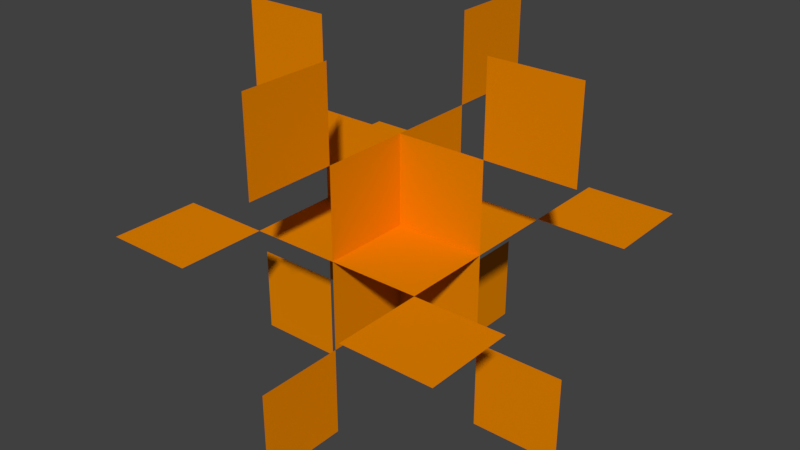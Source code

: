# Source: flake.blend  (saved by Blender 2.78.0; exported with 4.5.12 LTS)
import bpy
from mathutils import Matrix  # noqa: F401  (used for matrix-valued properties, if any)

bpy.ops.wm.read_factory_settings(use_empty=True)
scene = bpy.context.scene
scene.name = 'Scene'

# ---- collections
col_collection_1 = bpy.data.collections.new('Collection 1'); scene.collection.children.link(col_collection_1)

# ---- materials (node trees are filled in below, after node groups)
mat_material_001 = bpy.data.materials.new('Material.001')
mat_material_001.alpha_threshold = 0.0
mat_material_001.use_transparent_shadow = False
mat_material_001.diffuse_color = (0.8, 0.2364, 0.0, 1.0)
mat_material_001.roughness = 0.5

# ---- material node trees

# ---- world
world_world = bpy.data.worlds.new('World'); scene.world = world_world
world_world.color = (0.05088, 0.05088, 0.05088)
world_world.use_sun_shadow = False
world_world.sun_shadow_jitter_overblur = 0.0
world_world.cycles.sampling_method = 'MANUAL'

# ---- meshes
me_plane_003 = bpy.data.meshes.new('Plane.003')
me_plane_003.from_pydata([(-0.1, -0.1, 0.0), (0.1, -0.1, 0.0), (-0.1, 0.1, 0.0), (0.1, 0.1, 0.0), (0.0, 0.0, 0.0), (-0.1, -0.05, 0.0), (0.05, -0.1, 0.0), (0.1, 0.05, 0.0), (-0.05, 0.1, 0.0), (-0.1, 0.05, 0.0), (-0.05, -0.1, 0.0), (0.1, -0.05, 0.0), (0.05, 0.1, 0.0), (0.0, 0.05, 0.0), (0.0, -0.05, 0.0), (-0.05, 0.0, 0.0), (0.05, 0.0, 0.0), (0.05, -0.05, 0.0), (-0.05, -0.05, 0.0), (-0.05, 0.05, 0.0), (0.05, 0.05, 0.0)], [], [(20, 7, 3, 12), (18, 14, 4, 15), (14, 17, 16, 4), (6, 1, 11, 17), (0, 10, 18, 5), (9, 19, 8, 2), (15, 4, 13, 19), (4, 16, 20, 13)])
_uv = me_plane_003.uv_layers.new(name='UVMap')
_uv.uv.foreach_set('vector', [0.7499, 0.75, 0.9999, 0.75, 0.9999, 0.9999, 0.7499, 0.9999, 0.2501, 0.2501, 0.5, 0.2501, 0.5, 0.5, 0.2501, 0.5, 0.5, 0.2501, 0.75, 0.2501, 0.7499, 0.5, 0.5, 0.5, 0.75, 0.0001, 0.9999, 9.998e-05, 0.9999, 0.25, 0.75, 0.2501, 0.0001001, 0.0001001, 0.2501, 0.0001, 0.2501, 0.2501, 0.0001, 0.2501, 0.0001, 0.75, 0.2501, 0.75, 0.25, 0.9999, 9.998e-05, 0.9999, 0.2501, 0.5, 0.5, 0.5, 0.5, 0.75, 0.2501, 0.75, 0.5, 0.5, 0.7499, 0.5, 0.7499, 0.75, 0.5, 0.75])
me_plane_003.materials.append(mat_material_001)
me_plane_003.use_remesh_preserve_volume = False
me_plane_003.use_remesh_preserve_attributes = False
me_plane_003.use_mirror_vertex_groups = False
me_plane_003.update()
me_plane_000 = bpy.data.meshes.new('Plane.000')
me_plane_000.from_pydata([(-0.1, -0.1, 0.0), (0.1, -0.1, 0.0), (-0.1, 0.1, 0.0), (0.1, 0.1, 0.0), (0.0, 0.0, 0.0), (-0.1, -0.05, 0.0), (0.05, -0.1, 0.0), (0.1, 0.05, 0.0), (-0.05, 0.1, 0.0), (-0.1, 0.05, 0.0), (-0.05, -0.1, 0.0), (0.1, -0.05, 0.0), (0.05, 0.1, 0.0), (0.0, 0.05, 0.0), (0.0, -0.05, 0.0), (-0.05, 0.0, 0.0), (0.05, 0.0, 0.0), (0.05, -0.05, 0.0), (-0.05, -0.05, 0.0), (-0.05, 0.05, 0.0), (0.05, 0.05, 0.0)], [], [(20, 7, 3, 12), (18, 14, 4, 15), (14, 17, 16, 4), (6, 1, 11, 17), (0, 10, 18, 5), (9, 19, 8, 2), (15, 4, 13, 19), (4, 16, 20, 13)])
_uv = me_plane_000.uv_layers.new(name='UVMap')
_uv.uv.foreach_set('vector', [0.7499, 0.75, 0.9999, 0.75, 0.9999, 0.9999, 0.7499, 0.9999, 0.2501, 0.2501, 0.5, 0.2501, 0.5, 0.5, 0.2501, 0.5, 0.5, 0.2501, 0.75, 0.2501, 0.7499, 0.5, 0.5, 0.5, 0.75, 0.0001, 0.9999, 9.998e-05, 0.9999, 0.25, 0.75, 0.2501, 0.0001001, 0.0001001, 0.2501, 0.0001, 0.2501, 0.2501, 0.0001, 0.2501, 0.0001, 0.75, 0.2501, 0.75, 0.25, 0.9999, 9.998e-05, 0.9999, 0.2501, 0.5, 0.5, 0.5, 0.5, 0.75, 0.2501, 0.75, 0.5, 0.5, 0.7499, 0.5, 0.7499, 0.75, 0.5, 0.75])
me_plane_000.materials.append(mat_material_001)
me_plane_000.use_remesh_preserve_volume = False
me_plane_000.use_remesh_preserve_attributes = False
me_plane_000.use_mirror_vertex_groups = False
me_plane_000.update()
me_plane_004 = bpy.data.meshes.new('Plane.004')
me_plane_004.from_pydata([(-0.1, -0.1, 0.0), (0.1, -0.1, 0.0), (-0.1, 0.1, 0.0), (0.1, 0.1, 0.0), (0.0, 0.0, 0.0), (-0.1, -0.05, 0.0), (0.05, -0.1, 0.0), (0.1, 0.05, 0.0), (-0.05, 0.1, 0.0), (-0.1, 0.05, 0.0), (-0.05, -0.1, 0.0), (0.1, -0.05, 0.0), (0.05, 0.1, 0.0), (0.0, 0.05, 0.0), (0.0, -0.05, 0.0), (-0.05, 0.0, 0.0), (0.05, 0.0, 0.0), (0.05, -0.05, 0.0), (-0.05, -0.05, 0.0), (-0.05, 0.05, 0.0), (0.05, 0.05, 0.0)], [], [(20, 7, 3, 12), (18, 14, 4, 15), (14, 17, 16, 4), (6, 1, 11, 17), (0, 10, 18, 5), (9, 19, 8, 2), (15, 4, 13, 19), (4, 16, 20, 13)])
_uv = me_plane_004.uv_layers.new(name='UVMap')
_uv.uv.foreach_set('vector', [0.7499, 0.75, 0.9999, 0.75, 0.9999, 0.9999, 0.7499, 0.9999, 0.2501, 0.2501, 0.5, 0.2501, 0.5, 0.5, 0.2501, 0.5, 0.5, 0.2501, 0.75, 0.2501, 0.7499, 0.5, 0.5, 0.5, 0.75, 0.0001, 0.9999, 9.998e-05, 0.9999, 0.25, 0.75, 0.2501, 0.0001001, 0.0001001, 0.2501, 0.0001, 0.2501, 0.2501, 0.0001, 0.2501, 0.0001, 0.75, 0.2501, 0.75, 0.25, 0.9999, 9.998e-05, 0.9999, 0.2501, 0.5, 0.5, 0.5, 0.5, 0.75, 0.2501, 0.75, 0.5, 0.5, 0.7499, 0.5, 0.7499, 0.75, 0.5, 0.75])
me_plane_004.materials.append(mat_material_001)
me_plane_004.use_remesh_preserve_volume = False
me_plane_004.use_remesh_preserve_attributes = False
me_plane_004.use_mirror_vertex_groups = False
me_plane_004.update()

# ---- objects
ob_plane_003 = bpy.data.objects.new('Plane.003', me_plane_003)
ob_plane_000 = bpy.data.objects.new('Plane.000', me_plane_000)
ob_plane_001 = bpy.data.objects.new('Plane.001', me_plane_004)

# ---- transforms, parenting, visibility, modifiers, constraints
ob_plane_003.location = (0.0, 0.0, 0.0)
ob_plane_003.lineart.crease_threshold = 0.0
ob_plane_000.location = (0.0, 0.0, 0.0)
ob_plane_000.rotation_euler = (1.571, -0.0, 0.0)
ob_plane_000.lineart.crease_threshold = 0.0
ob_plane_001.location = (0.0, 0.0, 0.0)
ob_plane_001.rotation_euler = (1.571, -0.0, 1.571)
ob_plane_001.lineart.crease_threshold = 0.0

# ---- collection membership
col_collection_1.objects.link(ob_plane_003)
col_collection_1.objects.link(ob_plane_000)
col_collection_1.objects.link(ob_plane_001)

# ---- scene / render settings (as saved in the file)
scene.frame_start = 1; scene.frame_end = 250; scene.frame_set(1)
scene.render.engine = 'BLENDER_EEVEE_NEXT'
scene.render.resolution_percentage = 50
scene.render.dither_intensity = 0.0
scene.cycles.use_denoising = False
scene.cycles.samples = 128
scene.cycles.sampling_pattern = 'TABULATED_SOBOL'
scene.cycles.light_sampling_threshold = 0.0
scene.cycles.use_adaptive_sampling = False
scene.cycles.use_light_tree = False
scene.cycles.blur_glossy = 0.0
scene.cycles.sample_clamp_indirect = 0.0
scene.view_settings.view_transform = 'Standard'
bpy.context.view_layer.update()

# ---- added for rendering (the .blend has no active camera and no usable light): camera, sun
cam_auto = bpy.data.cameras.new('AutoCamera')
cam_auto.lens = 50.0
cam_auto.sensor_width = 36.0
cam_auto.clip_end = 1000.0
ob_auto_camera = bpy.data.objects.new('AutoCamera', cam_auto)
scene.collection.objects.link(ob_auto_camera)
ob_auto_camera.location = (0.320507, -0.384609, 0.256406)
ob_auto_camera.rotation_euler = (1.09748, -7.21219e-08, 0.694738)
scene.camera = ob_auto_camera
light_auto_sun = bpy.data.lights.new('AutoSun', 'SUN')
light_auto_sun.energy = 3.0
light_auto_sun.angle = 0.0523599
ob_auto_sun = bpy.data.objects.new('AutoSun', light_auto_sun)
scene.collection.objects.link(ob_auto_sun)
ob_auto_sun.rotation_euler = (0.872665, 0.174533, 0.523599)
bpy.context.view_layer.update()
